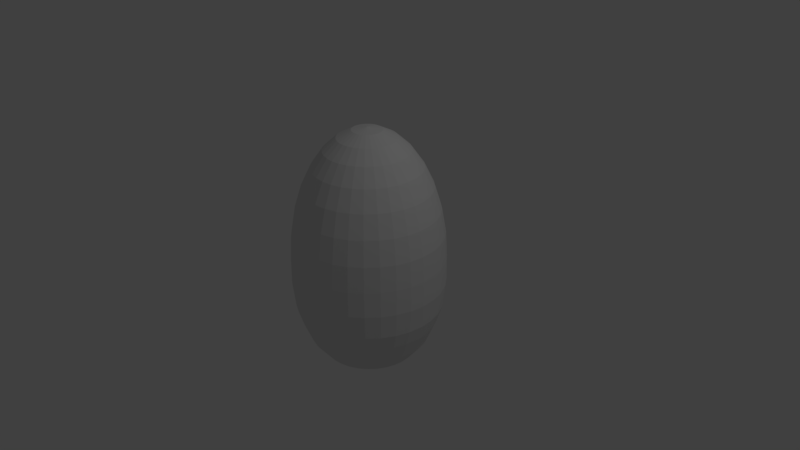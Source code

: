 # Source: EggShell.Blend  (saved by Blender 2.79.0; exported with 4.5.12 LTS)
import bpy
from mathutils import Matrix  # noqa: F401  (used for matrix-valued properties, if any)

bpy.ops.wm.read_factory_settings(use_empty=True)
scene = bpy.context.scene
scene.name = 'Scene'

# ---- collections
col_collection_1 = bpy.data.collections.new('Collection 1'); scene.collection.children.link(col_collection_1)

# ---- world
world_world = bpy.data.worlds.new('World'); scene.world = world_world
world_world.color = (0.05088, 0.05088, 0.05088)
world_world.use_sun_shadow = False
world_world.sun_shadow_jitter_overblur = 0.0
world_world.cycles.sampling_method = 'MANUAL'

# ---- cameras
cam_camera = bpy.data.cameras.new('Camera')
cam_camera.clip_end = 100.0
cam_camera.lens = 35.0
cam_camera.sensor_width = 32.0
cam_camera.sensor_height = 18.0
cam_camera.ortho_scale = 7.314
cam_camera.dof.focus_distance = 0.0
cam_camera.dof.aperture_fstop = 128.0

# ---- lights
light_lamp = bpy.data.lights.new('Lamp', 'POINT')
light_lamp.transmission_factor = 0.0
light_lamp.cutoff_distance = 30.0
light_lamp.energy = 100.0
light_lamp.shadow_buffer_clip_start = 1.001
light_lamp.shadow_soft_size = 0.1
light_lamp.shadow_maximum_resolution = 0.006
light_lamp.use_absolute_resolution = True

# ---- meshes
me_sphere = bpy.data.meshes.new('Sphere')
me_sphere.from_pydata([(0.0, 0.1756, 0.8827), (0.0, 0.3444, 0.8315), (0.0, 0.5, 0.7483), (0.0, 0.6364, 0.6364), (0.0, 0.7483, 0.5), (0.0, 0.8315, 0.3444), (0.0, 0.8827, 0.1756), (0.0, 0.9, 6.795e-08), (-3.799e-09, 0.9029, -0.1756), (-1.114e-08, 0.5584, -0.7019), (0.03425, 0.1722, 0.8827), (0.06719, 0.3378, 0.8315), (0.09755, 0.4904, 0.7483), (0.1242, 0.6242, 0.6364), (0.146, 0.7339, 0.5), (0.1622, 0.8155, 0.3444), (0.1722, 0.8657, 0.1756), (0.1756, 0.8827, 6.795e-08), (0.1762, 0.8856, -0.1756), (0.1697, 0.8532, -0.3444), (0.1574, 0.7913, -0.4536), (0.1387, 0.6971, -0.59), (0.1089, 0.5477, -0.7019), (0.07504, 0.3773, -0.7851), (0.03826, 0.1923, -0.8363), (0.06719, 0.1622, 0.8827), (0.1318, 0.3182, 0.8315), (0.1913, 0.462, 0.7483), (0.2435, 0.588, 0.6364), (0.2864, 0.6914, 0.5), (0.3182, 0.7682, 0.3444), (0.3378, 0.8155, 0.1756), (0.3444, 0.8315, 6.795e-08), (0.3455, 0.8342, -0.1756), (0.3329, 0.8037, -0.3444), (0.3088, 0.7454, -0.4536), (0.272, 0.6567, -0.59), (0.2137, 0.5159, -0.7019), (0.1472, 0.3554, -0.7851), (0.07504, 0.1812, -0.8363), (0.09755, 0.146, 0.8827), (0.1913, 0.2864, 0.8315), (0.2778, 0.4157, 0.7483), (0.3536, 0.5291, 0.6364), (0.4157, 0.6222, 0.5), (0.462, 0.6914, 0.3444), (0.4904, 0.7339, 0.1756), (0.5, 0.7483, 6.795e-08), (0.5016, 0.7508, -0.1756), (0.4833, 0.7233, -0.3444), (0.4482, 0.6708, -0.4536), (0.3949, 0.591, -0.59), (0.3103, 0.4643, -0.7019), (0.2137, 0.3198, -0.7851), (0.1089, 0.163, -0.8363), (0.1242, 0.1242, 0.8827), (0.2435, 0.2435, 0.8315), (0.3536, 0.3536, 0.7483), (0.45, 0.45, 0.6364), (0.5291, 0.5291, 0.5), (0.588, 0.588, 0.3444), (0.6242, 0.6242, 0.1756), (0.6364, 0.6364, 6.795e-08), (0.6385, 0.6385, -0.1756), (0.6151, 0.6151, -0.3444), (0.5705, 0.5705, -0.4536), (0.5026, 0.5026, -0.59), (0.3949, 0.3949, -0.7019), (0.272, 0.272, -0.7851), (0.1387, 0.1387, -0.8363), (0.146, 0.09755, 0.8827), (0.2864, 0.1913, 0.8315), (0.4157, 0.2778, 0.7483), (0.5291, 0.3536, 0.6364), (0.6222, 0.4157, 0.5), (0.6914, 0.462, 0.3444), (0.7339, 0.4904, 0.1756), (0.7483, 0.5, 6.795e-08), (0.7508, 0.5016, -0.1756), (0.7233, 0.4833, -0.3444), (0.6708, 0.4482, -0.4536), (0.591, 0.3949, -0.59), (0.4643, 0.3103, -0.7019), (0.3198, 0.2137, -0.7851), (0.163, 0.1089, -0.8363), (0.1622, 0.06719, 0.8827), (0.3182, 0.1318, 0.8315), (0.462, 0.1913, 0.7483), (0.588, 0.2435, 0.6364), (0.6914, 0.2864, 0.5), (0.7682, 0.3182, 0.3444), (0.8155, 0.3378, 0.1756), (0.8315, 0.3444, 6.795e-08), (0.8342, 0.3455, -0.1756), (0.8037, 0.3329, -0.3444), (0.7454, 0.3088, -0.4536), (0.6567, 0.272, -0.59), (0.5159, 0.2137, -0.7019), (0.3554, 0.1472, -0.7851), (0.1812, 0.07504, -0.8363), (0.1722, 0.03425, 0.8827), (0.3378, 0.06719, 0.8315), (0.4904, 0.09755, 0.7483), (0.6242, 0.1242, 0.6364), (0.7339, 0.146, 0.5), (0.8155, 0.1622, 0.3444), (0.8657, 0.1722, 0.1756), (0.8827, 0.1756, 6.795e-08), (0.8856, 0.1762, -0.1756), (0.8532, 0.1697, -0.3444), (0.7913, 0.1574, -0.4536), (0.6971, 0.1387, -0.59), (0.5477, 0.1089, -0.7019), (0.3773, 0.07504, -0.7851), (0.1923, 0.03826, -0.8363), (0.1756, -2.94e-07, 0.8827), (0.3444, -2.873e-07, 0.8315), (0.5, -2.806e-07, 0.7483), (0.6364, -2.873e-07, 0.6364), (0.7483, -3.007e-07, 0.5), (0.8315, -2.47e-07, 0.3444), (0.8827, -3.543e-07, 0.1756), (0.9, -3.409e-07, 6.795e-08), (0.9029, -3.574e-07, -0.1756), (0.8699, -2.038e-07, -0.3444), (0.8068, -3.022e-07, -0.4536), (0.7108, -2.885e-07, -0.59), (0.5584, -3.11e-07, -0.7019), (0.3847, -2.736e-07, -0.7851), (0.1961, -2.773e-07, -0.8363), (0.1722, -0.03425, 0.8827), (0.3378, -0.06719, 0.8315), (0.4904, -0.09755, 0.7483), (0.6242, -0.1242, 0.6364), (0.7339, -0.146, 0.5), (0.8155, -0.1622, 0.3444), (0.8657, -0.1722, 0.1756), (0.8827, -0.1756, 6.795e-08), (0.8856, -0.1762, -0.1756), (0.8532, -0.1697, -0.3444), (0.7913, -0.1574, -0.4536), (0.6971, -0.1387, -0.59), (0.5477, -0.1089, -0.7019), (0.3773, -0.07504, -0.7851), (0.1923, -0.03826, -0.8363), (0.1622, -0.06719, 0.8827), (0.3182, -0.1318, 0.8315), (0.462, -0.1913, 0.7483), (0.588, -0.2435, 0.6364), (0.6914, -0.2864, 0.5), (0.7682, -0.3182, 0.3444), (0.8155, -0.3378, 0.1756), (0.8315, -0.3444, 6.795e-08), (0.8342, -0.3455, -0.1756), (0.8037, -0.3329, -0.3444), (0.7454, -0.3088, -0.4536), (0.6567, -0.272, -0.59), (0.5159, -0.2137, -0.7019), (0.3554, -0.1472, -0.7851), (0.1812, -0.07504, -0.8363), (0.146, -0.09755, 0.8827), (0.2864, -0.1913, 0.8315), (0.4157, -0.2778, 0.7483), (0.5291, -0.3536, 0.6364), (0.6222, -0.4157, 0.5), (0.6914, -0.462, 0.3444), (0.7339, -0.4904, 0.1756), (0.7483, -0.5, 6.795e-08), (0.7508, -0.5016, -0.1756), (0.7233, -0.4833, -0.3444), (0.6708, -0.4482, -0.4536), (0.591, -0.3949, -0.59), (0.4643, -0.3103, -0.7019), (0.3198, -0.2137, -0.7851), (0.163, -0.1089, -0.8363), (0.1242, -0.1242, 0.8827), (0.2435, -0.2435, 0.8315), (0.3536, -0.3536, 0.7483), (0.45, -0.45, 0.6364), (0.5291, -0.5291, 0.5), (0.588, -0.588, 0.3444), (0.6242, -0.6242, 0.1756), (0.6364, -0.6364, 6.795e-08), (0.6385, -0.6385, -0.1756), (0.6151, -0.6151, -0.3444), (0.5705, -0.5705, -0.4536), (0.5026, -0.5026, -0.59), (0.3949, -0.3949, -0.7019), (0.272, -0.272, -0.7851), (0.1387, -0.1387, -0.8363), (0.09755, -0.146, 0.8827), (0.1913, -0.2864, 0.8315), (0.2778, -0.4157, 0.7483), (0.3536, -0.5291, 0.6364), (0.4157, -0.6222, 0.5), (0.462, -0.6914, 0.3444), (0.4904, -0.7339, 0.1756), (0.5, -0.7483, 6.795e-08), (0.5016, -0.7508, -0.1756), (0.4833, -0.7233, -0.3444), (0.4482, -0.6708, -0.4536), (0.3949, -0.591, -0.59), (0.3103, -0.4643, -0.7019), (0.2137, -0.3198, -0.7851), (0.1089, -0.163, -0.8363), (-1.114e-08, -2.952e-07, -0.8536), (0.06719, -0.1622, 0.8827), (0.1318, -0.3182, 0.8315), (0.1913, -0.462, 0.7483), (0.2435, -0.588, 0.6364), (0.2864, -0.6914, 0.5), (0.3182, -0.7682, 0.3444), (0.3378, -0.8155, 0.1756), (0.3444, -0.8315, 6.795e-08), (0.3455, -0.8342, -0.1756), (0.3329, -0.8037, -0.3444), (0.3088, -0.7454, -0.4536), (0.272, -0.6567, -0.59), (0.2137, -0.5159, -0.7019), (0.1472, -0.3554, -0.7851), (0.07504, -0.1812, -0.8363), (0.03425, -0.1722, 0.8827), (0.06719, -0.3378, 0.8315), (0.09755, -0.4904, 0.7483), (0.1242, -0.6242, 0.6364), (0.146, -0.7339, 0.5), (0.1622, -0.8155, 0.3444), (0.1722, -0.8657, 0.1756), (0.1756, -0.8827, 6.795e-08), (0.1762, -0.8856, -0.1756), (0.1697, -0.8532, -0.3444), (0.1574, -0.7913, -0.4536), (0.1387, -0.6971, -0.59), (0.1089, -0.5477, -0.7019), (0.07504, -0.3773, -0.7851), (0.03826, -0.1923, -0.8363), (-6.491e-09, -0.1756, 0.8827), (3.71e-08, -0.3444, 0.8315), (2.368e-08, -0.5, 0.7483), (-2.325e-08, -0.6364, 0.6364), (-7.69e-08, -0.7483, 0.5), (5.721e-08, -0.8315, 0.3444), (-7.69e-08, -0.8827, 0.1756), (-9.031e-08, -0.9, 6.795e-08), (-8.246e-08, -0.9029, -0.1756), (5.507e-08, -0.8699, -0.3444), (-8.645e-08, -0.8068, -0.4536), (-3.712e-08, -0.7108, -0.59), (-2.214e-08, -0.5584, -0.7019), (-7.16e-09, -0.3847, -0.7851), (-7.16e-09, -0.1961, -0.8363), (-0.03425, -0.1722, 0.8827), (-0.06719, -0.3378, 0.8315), (-0.09755, -0.4904, 0.7483), (-0.1242, -0.6242, 0.6364), (-0.146, -0.7339, 0.5), (-0.1622, -0.8155, 0.3444), (-0.1722, -0.8657, 0.1756), (-0.1756, -0.8827, 6.795e-08), (-0.1762, -0.8856, -0.1756), (-0.1697, -0.8532, -0.3444), (-0.1574, -0.7913, -0.4536), (-0.1387, -0.6971, -0.59), (-0.1089, -0.5477, -0.7019), (-0.07504, -0.3773, -0.7851), (-0.03826, -0.1923, -0.8363), (-0.06719, -0.1622, 0.8827), (-0.1318, -0.3182, 0.8315), (-0.1913, -0.462, 0.7483), (-0.2435, -0.588, 0.6364), (-0.2864, -0.6914, 0.5), (-0.3182, -0.7682, 0.3444), (-0.3378, -0.8155, 0.1756), (-0.3444, -0.8315, 6.795e-08), (-0.3455, -0.8342, -0.1756), (-0.3329, -0.8037, -0.3444), (-0.3088, -0.7454, -0.4536), (-0.272, -0.6567, -0.59), (-0.2137, -0.5159, -0.7019), (-0.1472, -0.3554, -0.7851), (-0.07504, -0.1812, -0.8363), (-0.09755, -0.146, 0.8827), (-0.1913, -0.2864, 0.8315), (-0.2778, -0.4157, 0.7483), (-0.3536, -0.5291, 0.6364), (-0.4157, -0.6222, 0.5), (-0.462, -0.6914, 0.3444), (-0.4904, -0.7339, 0.1756), (-0.5, -0.7483, 6.795e-08), (-0.5016, -0.7508, -0.1756), (-0.4833, -0.7233, -0.3444), (-0.4482, -0.6708, -0.4536), (-0.3949, -0.591, -0.59), (-0.3103, -0.4643, -0.7019), (-0.2137, -0.3198, -0.7851), (-0.1089, -0.163, -0.8363), (-2.074e-07, -5.006e-07, 0.9), (-0.1242, -0.1242, 0.8827), (-0.2435, -0.2435, 0.8315), (-0.3536, -0.3536, 0.7483), (-0.45, -0.45, 0.6364), (-0.5291, -0.5291, 0.5), (-0.588, -0.588, 0.3444), (-0.6242, -0.6242, 0.1756), (-0.6364, -0.6364, 6.795e-08), (-0.6385, -0.6385, -0.1756), (-0.6151, -0.6151, -0.3444), (-0.5705, -0.5705, -0.4536), (-0.5026, -0.5026, -0.59), (-0.3949, -0.3949, -0.7019), (-0.272, -0.272, -0.7851), (-0.1387, -0.1387, -0.8363), (-0.146, -0.09755, 0.8827), (-0.2864, -0.1913, 0.8315), (-0.4157, -0.2778, 0.7483), (-0.5291, -0.3536, 0.6364), (-0.6222, -0.4157, 0.5), (-0.6914, -0.462, 0.3444), (-0.7339, -0.4904, 0.1756), (-0.7483, -0.5, 6.795e-08), (-0.7508, -0.5016, -0.1756), (-0.7233, -0.4833, -0.3444), (-0.6708, -0.4482, -0.4536), (-0.591, -0.3949, -0.59), (-0.4643, -0.3103, -0.7019), (-0.3198, -0.2137, -0.7851), (-0.163, -0.1089, -0.8363), (-0.1622, -0.06719, 0.8827), (-0.3182, -0.1318, 0.8315), (-0.462, -0.1913, 0.7483), (-0.588, -0.2435, 0.6364), (-0.6914, -0.2864, 0.5), (-0.7682, -0.3182, 0.3444), (-0.8155, -0.3378, 0.1756), (-0.8315, -0.3444, 6.795e-08), (-0.8342, -0.3455, -0.1756), (-0.8037, -0.3329, -0.3444), (-0.7454, -0.3088, -0.4536), (-0.6567, -0.272, -0.59), (-0.5159, -0.2137, -0.7019), (-0.3554, -0.1472, -0.7851), (-0.1812, -0.07504, -0.8363), (-0.1722, -0.03425, 0.8827), (-0.3378, -0.06719, 0.8315), (-0.4904, -0.09755, 0.7483), (-0.6242, -0.1242, 0.6364), (-0.7339, -0.146, 0.5), (-0.8155, -0.1622, 0.3444), (-0.8657, -0.1722, 0.1756), (-0.8827, -0.1756, 6.795e-08), (-0.8856, -0.1762, -0.1756), (-0.8532, -0.1697, -0.3444), (-0.7913, -0.1574, -0.4536), (-0.6971, -0.1387, -0.59), (-0.5477, -0.1089, -0.7019), (-0.3773, -0.07504, -0.7851), (-0.1923, -0.03826, -0.8363), (-0.1756, -2.806e-07, 0.8827), (-0.3444, -2.537e-07, 0.8315), (-0.5, -2.537e-07, 0.7483), (-0.6364, -1.666e-07, 0.6364), (-0.7483, -1.263e-07, 0.5), (-0.8315, -2.873e-07, 0.3444), (-0.8827, -8.61e-08, 0.1756), (-0.9, -1.263e-07, 6.795e-08), (-0.9029, -8.299e-08, -0.1756), (-0.8699, -2.88e-07, -0.3444), (-0.8068, -1.143e-07, -0.4536), (-0.7108, -1.537e-07, -0.59), (-0.5584, -2.286e-07, -0.7019), (-0.3847, -2.211e-07, -0.7851), (-0.1961, -2.848e-07, -0.8363), (-0.1722, 0.03425, 0.8827), (-0.3378, 0.06719, 0.8315), (-0.4904, 0.09755, 0.7483), (-0.6242, 0.1242, 0.6364), (-0.7339, 0.146, 0.5), (-0.8155, 0.1622, 0.3444), (-0.8657, 0.1722, 0.1756), (-0.8827, 0.1756, 6.795e-08), (-0.8856, 0.1762, -0.1756), (-0.8532, 0.1697, -0.3444), (-0.7913, 0.1574, -0.4536), (-0.6971, 0.1387, -0.59), (-0.5477, 0.1089, -0.7019), (-0.3773, 0.07504, -0.7851), (-0.1923, 0.03826, -0.8363), (-0.1622, 0.06719, 0.8827), (-0.3182, 0.1318, 0.8315), (-0.462, 0.1913, 0.7483), (-0.588, 0.2435, 0.6364), (-0.6914, 0.2864, 0.5), (-0.7682, 0.3182, 0.3444), (-0.8155, 0.3378, 0.1756), (-0.8315, 0.3444, 6.795e-08), (-0.8342, 0.3455, -0.1756), (-0.8037, 0.3329, -0.3444), (-0.7454, 0.3088, -0.4536), (-0.6567, 0.272, -0.59), (-0.5159, 0.2137, -0.7019), (-0.3554, 0.1472, -0.7851), (-0.1812, 0.07504, -0.8363), (-0.146, 0.09755, 0.8827), (-0.2864, 0.1913, 0.8315), (-0.4157, 0.2778, 0.7483), (-0.5291, 0.3536, 0.6364), (-0.6222, 0.4157, 0.5), (-0.6914, 0.462, 0.3444), (-0.7339, 0.4904, 0.1756), (-0.7483, 0.5, 6.795e-08), (-0.7508, 0.5016, -0.1756), (-0.7233, 0.4833, -0.3444), (-0.6708, 0.4482, -0.4536), (-0.591, 0.3949, -0.59), (-0.4643, 0.3103, -0.7019), (-0.3198, 0.2137, -0.7851), (-0.163, 0.1089, -0.8363), (-0.1242, 0.1242, 0.8827), (-0.2435, 0.2435, 0.8315), (-0.3536, 0.3536, 0.7483), (-0.45, 0.45, 0.6364), (-0.5291, 0.5291, 0.5), (-0.588, 0.588, 0.3444), (-0.6242, 0.6242, 0.1756), (-0.6364, 0.6364, 6.795e-08), (-0.6385, 0.6385, -0.1756), (-0.6151, 0.6151, -0.3444), (-0.5705, 0.5705, -0.4536), (-0.5026, 0.5026, -0.59), (-0.3949, 0.3949, -0.7019), (-0.272, 0.272, -0.7851), (-0.1387, 0.1387, -0.8363), (-0.09755, 0.146, 0.8827), (-0.1913, 0.2864, 0.8315), (-0.2778, 0.4157, 0.7483), (-0.3536, 0.5291, 0.6364), (-0.4157, 0.6222, 0.5), (-0.462, 0.6914, 0.3444), (-0.4904, 0.7339, 0.1756), (-0.5, 0.7483, 6.795e-08), (-0.5016, 0.7508, -0.1756), (-0.4833, 0.7233, -0.3444), (-0.4482, 0.6708, -0.4536), (-0.3949, 0.591, -0.59), (-0.3103, 0.4643, -0.7019), (-0.2137, 0.3198, -0.7851), (-0.1089, 0.163, -0.8363), (-0.06719, 0.1622, 0.8827), (-0.1318, 0.3182, 0.8315), (-0.1913, 0.462, 0.7483), (-0.2435, 0.588, 0.6364), (-0.2864, 0.6914, 0.5), (-0.3182, 0.7682, 0.3444), (-0.3378, 0.8155, 0.1756), (-0.3444, 0.8315, 6.795e-08), (-0.3455, 0.8342, -0.1756), (-0.3329, 0.8037, -0.3444), (-0.3088, 0.7454, -0.4536), (-0.272, 0.6567, -0.59), (-0.2137, 0.5159, -0.7019), (-0.1472, 0.3554, -0.7851), (-0.07504, 0.1812, -0.8363), (-0.03425, 0.1722, 0.8827), (-0.06719, 0.3378, 0.8315), (-0.09755, 0.4904, 0.7483), (-0.1242, 0.6242, 0.6364), (-0.146, 0.7339, 0.5), (-0.1622, 0.8155, 0.3444), (-0.1722, 0.8657, 0.1756), (-0.1756, 0.8827, 6.795e-08), (-0.1762, 0.8856, -0.1756), (-0.1697, 0.8532, -0.3444), (-0.1574, 0.7913, -0.4536), (-0.1387, 0.6971, -0.59), (-0.1089, 0.5477, -0.7019), (-0.07504, 0.3773, -0.7851), (-0.03826, 0.1923, -0.8363), (5.507e-08, 0.8699, -0.3444), (2.606e-07, 0.8068, -0.4536), (1.426e-07, 0.7108, -0.59), (6.773e-08, 0.3847, -0.7851), (4.073e-09, 0.1961, -0.8363), (0.0, 0.1951, 0.9808), (0.0, 0.3827, 0.9239), (0.0, 0.5556, 0.8315), (0.0, 0.7071, 0.7071), (0.0, 0.8315, 0.5556), (0.0, 0.9239, 0.3827), (0.0, 0.9808, 0.1951), (0.0, 1.0, 7.55e-08), (-3.799e-09, 1.003, -0.1951), (-1.114e-08, 0.6205, -0.7851), (0.03806, 0.1913, 0.9808), (0.07466, 0.3753, 0.9239), (0.1084, 0.5449, 0.8315), (0.1379, 0.6935, 0.7071), (0.1622, 0.8155, 0.5556), (0.1802, 0.9061, 0.3827), (0.1913, 0.9619, 0.1951), (0.1951, 0.9808, 7.55e-08), (0.1957, 0.984, -0.1951), (0.1886, 0.948, -0.3827), (0.1749, 0.8792, -0.5092), (0.1541, 0.7746, -0.6607), (0.1211, 0.6086, -0.7851), (0.09062, 0.4556, -0.8491), (0.04251, 0.2137, -0.906), (0.07466, 0.1802, 0.9808), (0.1464, 0.3536, 0.9239), (0.2126, 0.5133, 0.8315), (0.2706, 0.6533, 0.7071), (0.3182, 0.7682, 0.5556), (0.3536, 0.8536, 0.3827), (0.3753, 0.9061, 0.1951), (0.3827, 0.9239, 7.55e-08), (0.3839, 0.9269, -0.1951), (0.3699, 0.893, -0.3827), (0.3431, 0.8282, -0.5092), (0.3022, 0.7296, -0.6607), (0.2374, 0.5733, -0.7851), (0.1778, 0.4291, -0.8491), (0.08338, 0.2013, -0.906), (0.1084, 0.1622, 0.9808), (0.2126, 0.3182, 0.9239), (0.3087, 0.4619, 0.8315), (0.3928, 0.5879, 0.7071), (0.4619, 0.6913, 0.5556), (0.5133, 0.7682, 0.3827), (0.5449, 0.8155, 0.1951), (0.5556, 0.8315, 7.55e-08), (0.5574, 0.8342, -0.1951), (0.537, 0.8037, -0.3827), (0.4981, 0.7454, -0.5092), (0.4387, 0.6566, -0.6607), (0.3447, 0.5159, -0.7851), (0.2581, 0.3862, -0.8491), (0.1211, 0.1812, -0.906), (0.1379, 0.1379, 0.9808), (0.2706, 0.2706, 0.9239), (0.3928, 0.3928, 0.8315), (0.5, 0.5, 0.7071), (0.5879, 0.5879, 0.5556), (0.6533, 0.6533, 0.3827), (0.6935, 0.6935, 0.1951), (0.7071, 0.7071, 7.55e-08), (0.7094, 0.7094, -0.1951), (0.6835, 0.6835, -0.3827), (0.6339, 0.6339, -0.5092), (0.5584, 0.5584, -0.6607), (0.4387, 0.4387, -0.7851), (0.3285, 0.3285, -0.8491), (0.1541, 0.1541, -0.906), (0.1622, 0.1084, 0.9808), (0.3182, 0.2126, 0.9239), (0.4619, 0.3087, 0.8315), (0.5879, 0.3928, 0.7071), (0.6913, 0.4619, 0.5556), (0.7682, 0.5133, 0.3827), (0.8155, 0.5449, 0.1951), (0.8315, 0.5556, 7.55e-08), (0.8342, 0.5574, -0.1951), (0.8037, 0.537, -0.3827), (0.7454, 0.4981, -0.5092), (0.6566, 0.4387, -0.6607), (0.5159, 0.3447, -0.7851), (0.3862, 0.2581, -0.8491), (0.1812, 0.1211, -0.906), (0.1802, 0.07466, 0.9808), (0.3536, 0.1464, 0.9239), (0.5133, 0.2126, 0.8315), (0.6533, 0.2706, 0.7071), (0.7682, 0.3182, 0.5556), (0.8536, 0.3536, 0.3827), (0.9061, 0.3753, 0.1951), (0.9239, 0.3827, 7.55e-08), (0.9269, 0.3839, -0.1951), (0.893, 0.3699, -0.3827), (0.8282, 0.3431, -0.5092), (0.7296, 0.3022, -0.6607), (0.5733, 0.2374, -0.7851), (0.4291, 0.1778, -0.8491), (0.2013, 0.08338, -0.906), (0.1913, 0.03806, 0.9808), (0.3753, 0.07466, 0.9239), (0.5449, 0.1084, 0.8315), (0.6935, 0.1379, 0.7071), (0.8155, 0.1622, 0.5556), (0.9061, 0.1802, 0.3827), (0.9619, 0.1913, 0.1951), (0.9808, 0.1951, 7.55e-08), (0.984, 0.1957, -0.1951), (0.948, 0.1886, -0.3827), (0.8792, 0.1749, -0.5092), (0.7746, 0.1541, -0.6607), (0.6086, 0.1211, -0.7851), (0.4556, 0.09062, -0.8491), (0.2137, 0.04251, -0.906), (0.1951, -3.266e-07, 0.9808), (0.3827, -3.192e-07, 0.9239), (0.5556, -3.117e-07, 0.8315), (0.7071, -3.192e-07, 0.7071), (0.8315, -3.341e-07, 0.5556), (0.9239, -2.745e-07, 0.3827), (0.9808, -3.937e-07, 0.1951), (1.0, -3.788e-07, 7.55e-08), (1.003, -3.976e-07, -0.1951), (0.9666, -2.279e-07, -0.3827), (0.8965, -3.383e-07, -0.5092), (0.7897, -3.242e-07, -0.6607), (0.6205, -3.492e-07, -0.7851), (0.4645, -3.083e-07, -0.8491), (0.2179, -3.117e-07, -0.906), (0.1913, -0.03806, 0.9808), (0.3753, -0.07466, 0.9239), (0.5449, -0.1084, 0.8315), (0.6935, -0.138, 0.7071), (0.8155, -0.1622, 0.5556), (0.9061, -0.1802, 0.3827), (0.9619, -0.1913, 0.1951), (0.9808, -0.1951, 7.55e-08), (0.984, -0.1957, -0.1951), (0.948, -0.1886, -0.3827), (0.8792, -0.1749, -0.5092), (0.7746, -0.1541, -0.6607), (0.6086, -0.1211, -0.7851), (0.4556, -0.09062, -0.8491), (0.2137, -0.04251, -0.906), (0.1802, -0.07466, 0.9808), (0.3536, -0.1464, 0.9239), (0.5133, -0.2126, 0.8315), (0.6533, -0.2706, 0.7071), (0.7682, -0.3182, 0.5556), (0.8536, -0.3536, 0.3827), (0.9061, -0.3753, 0.1951), (0.9239, -0.3827, 7.55e-08), (0.9269, -0.3839, -0.1951), (0.893, -0.3699, -0.3827), (0.8282, -0.3431, -0.5092), (0.7296, -0.3022, -0.6607), (0.5733, -0.2374, -0.7851), (0.4291, -0.1778, -0.8491), (0.2013, -0.08338, -0.906), (0.1622, -0.1084, 0.9808), (0.3182, -0.2126, 0.9239), (0.4619, -0.3087, 0.8315), (0.5879, -0.3928, 0.7071), (0.6913, -0.4619, 0.5556), (0.7682, -0.5133, 0.3827), (0.8155, -0.5449, 0.1951), (0.8315, -0.5556, 7.55e-08), (0.8342, -0.5574, -0.1951), (0.8037, -0.537, -0.3827), (0.7454, -0.4981, -0.5092), (0.6566, -0.4387, -0.6607), (0.5159, -0.3447, -0.7851), (0.3862, -0.2581, -0.8491), (0.1812, -0.1211, -0.906), (0.1379, -0.138, 0.9808), (0.2706, -0.2706, 0.9239), (0.3928, -0.3928, 0.8315), (0.5, -0.5, 0.7071), (0.5879, -0.5879, 0.5556), (0.6533, -0.6533, 0.3827), (0.6935, -0.6935, 0.1951), (0.7071, -0.7071, 7.55e-08), (0.7094, -0.7094, -0.1951), (0.6835, -0.6835, -0.3827), (0.6339, -0.6339, -0.5092), (0.5584, -0.5584, -0.6607), (0.4387, -0.4387, -0.7851), (0.3285, -0.3285, -0.8491), (0.1541, -0.1541, -0.906), (0.1084, -0.1622, 0.9808), (0.2126, -0.3182, 0.9239), (0.3087, -0.4619, 0.8315), (0.3928, -0.5879, 0.7071), (0.4619, -0.6913, 0.5556), (0.5133, -0.7682, 0.3827), (0.5449, -0.8155, 0.1951), (0.5556, -0.8315, 7.55e-08), (0.5574, -0.8342, -0.1951), (0.537, -0.8037, -0.3827), (0.4981, -0.7454, -0.5092), (0.4387, -0.6566, -0.6607), (0.3447, -0.5159, -0.7851), (0.2581, -0.3862, -0.8491), (0.1211, -0.1812, -0.906), (-1.114e-08, -3.316e-07, -0.9252), (0.07466, -0.1802, 0.9808), (0.1464, -0.3536, 0.9239), (0.2126, -0.5133, 0.8315), (0.2706, -0.6533, 0.7071), (0.3182, -0.7682, 0.5556), (0.3536, -0.8536, 0.3827), (0.3753, -0.9061, 0.1951), (0.3827, -0.9239, 7.55e-08), (0.3839, -0.9269, -0.1951), (0.3699, -0.893, -0.3827), (0.3431, -0.8282, -0.5092), (0.3022, -0.7296, -0.6607), (0.2374, -0.5733, -0.7851), (0.1778, -0.4291, -0.8491), (0.08338, -0.2013, -0.906), (0.03806, -0.1913, 0.9808), (0.07466, -0.3753, 0.9239), (0.1084, -0.5449, 0.8315), (0.1379, -0.6935, 0.7071), (0.1622, -0.8155, 0.5556), (0.1802, -0.9061, 0.3827), (0.1913, -0.9619, 0.1951), (0.1951, -0.9808, 7.55e-08), (0.1957, -0.984, -0.1951), (0.1886, -0.948, -0.3827), (0.1749, -0.8792, -0.5092), (0.1541, -0.7746, -0.6607), (0.1211, -0.6086, -0.7851), (0.09062, -0.4556, -0.8491), (0.04251, -0.2137, -0.906), (-7.212e-09, -0.1951, 0.9808), (4.122e-08, -0.3827, 0.9239), (2.632e-08, -0.5556, 0.8315), (-2.584e-08, -0.7071, 0.7071), (-8.544e-08, -0.8315, 0.5556), (6.357e-08, -0.9239, 0.3827), (-8.544e-08, -0.9808, 0.1951), (-1.003e-07, -1.0, 7.55e-08), (-9.12e-08, -1.003, -0.1951), (6.172e-08, -0.9666, -0.3827), (-9.566e-08, -0.8965, -0.5092), (-4e-08, -0.7897, -0.6607), (-2.336e-08, -0.6205, -0.7851), (-1.535e-08, -0.4645, -0.8491), (-6.718e-09, -0.2179, -0.906), (-0.03806, -0.1913, 0.9808), (-0.07466, -0.3753, 0.9239), (-0.1084, -0.5449, 0.8315), (-0.1379, -0.6935, 0.7071), (-0.1622, -0.8155, 0.5556), (-0.1802, -0.9061, 0.3827), (-0.1913, -0.9619, 0.1951), (-0.1951, -0.9808, 7.55e-08), (-0.1957, -0.984, -0.1951), (-0.1886, -0.948, -0.3827), (-0.1749, -0.8792, -0.5092), (-0.1541, -0.7746, -0.6607), (-0.1211, -0.6086, -0.7851), (-0.09062, -0.4556, -0.8491), (-0.04251, -0.2137, -0.906), (-0.07466, -0.1802, 0.9808), (-0.1464, -0.3536, 0.9239), (-0.2126, -0.5133, 0.8315), (-0.2706, -0.6533, 0.7071), (-0.3182, -0.7682, 0.5556), (-0.3536, -0.8536, 0.3827), (-0.3753, -0.9061, 0.1951), (-0.3827, -0.9239, 7.55e-08), (-0.3839, -0.9269, -0.1951), (-0.3699, -0.893, -0.3827), (-0.3431, -0.8282, -0.5092), (-0.3022, -0.7296, -0.6607), (-0.2374, -0.5733, -0.7851), (-0.1778, -0.4291, -0.8491), (-0.08338, -0.2013, -0.906), (-0.1084, -0.1622, 0.9808), (-0.2126, -0.3182, 0.9239), (-0.3087, -0.4619, 0.8315), (-0.3928, -0.5879, 0.7071), (-0.4619, -0.6913, 0.5556), (-0.5133, -0.7682, 0.3827), (-0.5449, -0.8155, 0.1951), (-0.5556, -0.8315, 7.55e-08), (-0.5574, -0.8342, -0.1951), (-0.537, -0.8037, -0.3827), (-0.4981, -0.7454, -0.5092), (-0.4387, -0.6566, -0.6607), (-0.3447, -0.5159, -0.7851), (-0.2581, -0.3862, -0.8491), (-0.1211, -0.1812, -0.906), (-2.304e-07, -5.562e-07, 1.0), (-0.1379, -0.138, 0.9808), (-0.2706, -0.2706, 0.9239), (-0.3928, -0.3928, 0.8315), (-0.5, -0.5, 0.7071), (-0.5879, -0.5879, 0.5556), (-0.6533, -0.6533, 0.3827), (-0.6935, -0.6935, 0.1951), (-0.7071, -0.7071, 7.55e-08), (-0.7094, -0.7094, -0.1951), (-0.6835, -0.6835, -0.3827), (-0.6339, -0.6339, -0.5092), (-0.5584, -0.5584, -0.6607), (-0.4387, -0.4387, -0.7851), (-0.3285, -0.3285, -0.8491), (-0.1541, -0.1541, -0.906), (-0.1622, -0.1084, 0.9808), (-0.3182, -0.2126, 0.9239), (-0.4619, -0.3087, 0.8315), (-0.5879, -0.3928, 0.7071), (-0.6913, -0.4619, 0.5556), (-0.7682, -0.5133, 0.3827), (-0.8155, -0.5449, 0.1951), (-0.8315, -0.5556, 7.55e-08), (-0.8342, -0.5574, -0.1951), (-0.8037, -0.537, -0.3827), (-0.7454, -0.4981, -0.5092), (-0.6566, -0.4387, -0.6607), (-0.5159, -0.3447, -0.7851), (-0.3862, -0.2581, -0.8491), (-0.1812, -0.1211, -0.906), (-0.1802, -0.07466, 0.9808), (-0.3536, -0.1464, 0.9239), (-0.5133, -0.2126, 0.8315), (-0.6533, -0.2706, 0.7071), (-0.7682, -0.3182, 0.5556), (-0.8536, -0.3536, 0.3827), (-0.9061, -0.3753, 0.1951), (-0.9239, -0.3827, 7.55e-08), (-0.9269, -0.3839, -0.1951), (-0.893, -0.3699, -0.3827), (-0.8282, -0.3431, -0.5092), (-0.7296, -0.3022, -0.6607), (-0.5733, -0.2374, -0.7851), (-0.4291, -0.1778, -0.8491), (-0.2013, -0.08338, -0.906), (-0.1913, -0.03806, 0.9808), (-0.3753, -0.07466, 0.9239), (-0.5449, -0.1084, 0.8315), (-0.6935, -0.1379, 0.7071), (-0.8155, -0.1622, 0.5556), (-0.9061, -0.1802, 0.3827), (-0.9619, -0.1913, 0.1951), (-0.9808, -0.1951, 7.55e-08), (-0.984, -0.1957, -0.1951), (-0.948, -0.1886, -0.3827), (-0.8792, -0.1749, -0.5092), (-0.7746, -0.1541, -0.6607), (-0.6086, -0.1211, -0.7851), (-0.4556, -0.09062, -0.8491), (-0.2137, -0.04251, -0.906), (-0.1951, -3.117e-07, 0.9808), (-0.3827, -2.819e-07, 0.9239), (-0.5556, -2.819e-07, 0.8315), (-0.7071, -1.851e-07, 0.7071), (-0.8315, -1.404e-07, 0.5556), (-0.9239, -3.192e-07, 0.3827), (-0.9808, -9.567e-08, 0.1951), (-1.0, -1.404e-07, 7.55e-08), (-1.003, -9.278e-08, -0.1951), (-0.9666, -3.214e-07, -0.3827), (-0.8965, -1.294e-07, -0.5092), (-0.7897, -1.744e-07, -0.6607), (-0.6205, -2.576e-07, -0.7851), (-0.4645, -2.45e-07, -0.8491), (-0.2179, -3.2e-07, -0.906), (-0.1913, 0.03806, 0.9808), (-0.3753, 0.07466, 0.9239), (-0.5449, 0.1084, 0.8315), (-0.6935, 0.1379, 0.7071), (-0.8155, 0.1622, 0.5556), (-0.9061, 0.1802, 0.3827), (-0.9619, 0.1913, 0.1951), (-0.9808, 0.1951, 7.55e-08), (-0.984, 0.1957, -0.1951), (-0.948, 0.1886, -0.3827), (-0.8792, 0.1749, -0.5092), (-0.7746, 0.1541, -0.6607), (-0.6086, 0.1211, -0.7851), (-0.4556, 0.09062, -0.8491), (-0.2137, 0.04251, -0.906), (-0.1802, 0.07466, 0.9808), (-0.3536, 0.1464, 0.9239), (-0.5133, 0.2126, 0.8315), (-0.6533, 0.2706, 0.7071), (-0.7682, 0.3182, 0.5556), (-0.8536, 0.3536, 0.3827), (-0.9061, 0.3753, 0.1951), (-0.9239, 0.3827, 7.55e-08), (-0.9269, 0.3839, -0.1951), (-0.893, 0.3699, -0.3827), (-0.8282, 0.3431, -0.5092), (-0.7296, 0.3022, -0.6607), (-0.5733, 0.2374, -0.7851), (-0.4291, 0.1778, -0.8491), (-0.2013, 0.08338, -0.906), (-0.1622, 0.1084, 0.9808), (-0.3182, 0.2126, 0.9239), (-0.4619, 0.3087, 0.8315), (-0.5879, 0.3928, 0.7071), (-0.6913, 0.4619, 0.5556), (-0.7682, 0.5133, 0.3827), (-0.8155, 0.5449, 0.1951), (-0.8315, 0.5556, 7.55e-08), (-0.8342, 0.5574, -0.1951), (-0.8037, 0.537, -0.3827), (-0.7454, 0.4981, -0.5092), (-0.6566, 0.4387, -0.6607), (-0.5159, 0.3447, -0.7851), (-0.3862, 0.2581, -0.8491), (-0.1812, 0.1211, -0.906), (-0.1379, 0.1379, 0.9808), (-0.2706, 0.2706, 0.9239), (-0.3928, 0.3928, 0.8315), (-0.5, 0.5, 0.7071), (-0.5879, 0.5879, 0.5556), (-0.6533, 0.6533, 0.3827), (-0.6935, 0.6935, 0.1951), (-0.7071, 0.7071, 7.55e-08), (-0.7094, 0.7094, -0.1951), (-0.6835, 0.6835, -0.3827), (-0.6339, 0.6339, -0.5092), (-0.5584, 0.5584, -0.6607), (-0.4387, 0.4387, -0.7851), (-0.3285, 0.3285, -0.8491), (-0.1541, 0.1541, -0.906), (-0.1084, 0.1622, 0.9808), (-0.2126, 0.3182, 0.9239), (-0.3087, 0.4619, 0.8315), (-0.3928, 0.5879, 0.7071), (-0.4619, 0.6913, 0.5556), (-0.5133, 0.7682, 0.3827), (-0.5449, 0.8155, 0.1951), (-0.5556, 0.8315, 7.55e-08), (-0.5574, 0.8342, -0.1951), (-0.537, 0.8037, -0.3827), (-0.4981, 0.7454, -0.5092), (-0.4387, 0.6566, -0.6607), (-0.3447, 0.5159, -0.7851), (-0.2581, 0.3862, -0.8491), (-0.1211, 0.1812, -0.906), (-0.07466, 0.1802, 0.9808), (-0.1464, 0.3536, 0.9239), (-0.2126, 0.5133, 0.8315), (-0.2706, 0.6533, 0.7071), (-0.3182, 0.7682, 0.5556), (-0.3536, 0.8536, 0.3827), (-0.3753, 0.9061, 0.1951), (-0.3827, 0.9239, 7.55e-08), (-0.3839, 0.9269, -0.1951), (-0.3699, 0.893, -0.3827), (-0.3431, 0.8282, -0.5092), (-0.3022, 0.7296, -0.6607), (-0.2374, 0.5733, -0.7851), (-0.1778, 0.4291, -0.8491), (-0.08338, 0.2013, -0.906), (-0.03806, 0.1913, 0.9808), (-0.07466, 0.3753, 0.9239), (-0.1084, 0.5449, 0.8315), (-0.1379, 0.6935, 0.7071), (-0.1622, 0.8155, 0.5556), (-0.1802, 0.9061, 0.3827), (-0.1913, 0.9619, 0.1951), (-0.1951, 0.9808, 7.55e-08), (-0.1957, 0.984, -0.1951), (-0.1886, 0.948, -0.3827), (-0.1749, 0.8792, -0.5092), (-0.1541, 0.7746, -0.6607), (-0.1211, 0.6086, -0.7851), (-0.09062, 0.4556, -0.8491), (-0.04251, 0.2137, -0.906), (6.172e-08, 0.9666, -0.3827), (2.899e-07, 0.8965, -0.5092), (1.597e-07, 0.7897, -0.6607), (7.508e-08, 0.4645, -0.8491), (5.764e-09, 0.2179, -0.906)], [], [(9, 22, 21, 479), (5, 15, 14, 4), (480, 23, 22, 9), (6, 16, 15, 5), (481, 24, 23, 480), (7, 17, 16, 6), (0, 10, 296), (205, 24, 481), (8, 18, 17, 7), (1, 11, 10, 0), (477, 19, 18, 8), (2, 12, 11, 1), (478, 20, 19, 477), (3, 13, 12, 2), (479, 21, 20, 478), (4, 14, 13, 3), (21, 36, 35, 20), (14, 29, 28, 13), (22, 37, 36, 21), (15, 30, 29, 14), (23, 38, 37, 22), (16, 31, 30, 15), (24, 39, 38, 23), (17, 32, 31, 16), (10, 25, 296), (205, 39, 24), (18, 33, 32, 17), (11, 26, 25, 10), (19, 34, 33, 18), (12, 27, 26, 11), (20, 35, 34, 19), (13, 28, 27, 12), (25, 40, 296), (205, 54, 39), (33, 48, 47, 32), (26, 41, 40, 25), (34, 49, 48, 33), (27, 42, 41, 26), (35, 50, 49, 34), (28, 43, 42, 27), (36, 51, 50, 35), (29, 44, 43, 28), (37, 52, 51, 36), (30, 45, 44, 29), (38, 53, 52, 37), (31, 46, 45, 30), (39, 54, 53, 38), (32, 47, 46, 31), (44, 59, 58, 43), (52, 67, 66, 51), (45, 60, 59, 44), (53, 68, 67, 52), (46, 61, 60, 45), (54, 69, 68, 53), (47, 62, 61, 46), (40, 55, 296), (205, 69, 54), (48, 63, 62, 47), (41, 56, 55, 40), (49, 64, 63, 48), (42, 57, 56, 41), (50, 65, 64, 49), (43, 58, 57, 42), (51, 66, 65, 50), (63, 78, 77, 62), (56, 71, 70, 55), (64, 79, 78, 63), (57, 72, 71, 56), (65, 80, 79, 64), (58, 73, 72, 57), (66, 81, 80, 65), (59, 74, 73, 58), (67, 82, 81, 66), (60, 75, 74, 59), (68, 83, 82, 67), (61, 76, 75, 60), (69, 84, 83, 68), (62, 77, 76, 61), (55, 70, 296), (205, 84, 69), (82, 97, 96, 81), (75, 90, 89, 74), (83, 98, 97, 82), (76, 91, 90, 75), (84, 99, 98, 83), (77, 92, 91, 76), (70, 85, 296), (205, 99, 84), (78, 93, 92, 77), (71, 86, 85, 70), (79, 94, 93, 78), (72, 87, 86, 71), (80, 95, 94, 79), (73, 88, 87, 72), (81, 96, 95, 80), (74, 89, 88, 73), (94, 109, 108, 93), (87, 102, 101, 86), (95, 110, 109, 94), (88, 103, 102, 87), (96, 111, 110, 95), (89, 104, 103, 88), (97, 112, 111, 96), (90, 105, 104, 89), (98, 113, 112, 97), (91, 106, 105, 90), (99, 114, 113, 98), (92, 107, 106, 91), (85, 100, 296), (205, 114, 99), (93, 108, 107, 92), (86, 101, 100, 85), (113, 128, 127, 112), (106, 121, 120, 105), (114, 129, 128, 113), (107, 122, 121, 106), (100, 115, 296), (205, 129, 114), (108, 123, 122, 107), (101, 116, 115, 100), (109, 124, 123, 108), (102, 117, 116, 101), (110, 125, 124, 109), (103, 118, 117, 102), (111, 126, 125, 110), (104, 119, 118, 103), (112, 127, 126, 111), (105, 120, 119, 104), (117, 132, 131, 116), (125, 140, 139, 124), (118, 133, 132, 117), (126, 141, 140, 125), (119, 134, 133, 118), (127, 142, 141, 126), (120, 135, 134, 119), (128, 143, 142, 127), (121, 136, 135, 120), (129, 144, 143, 128), (122, 137, 136, 121), (115, 130, 296), (205, 144, 129), (123, 138, 137, 122), (116, 131, 130, 115), (124, 139, 138, 123), (136, 151, 150, 135), (144, 159, 158, 143), (137, 152, 151, 136), (130, 145, 296), (205, 159, 144), (138, 153, 152, 137), (131, 146, 145, 130), (139, 154, 153, 138), (132, 147, 146, 131), (140, 155, 154, 139), (133, 148, 147, 132), (141, 156, 155, 140), (134, 149, 148, 133), (142, 157, 156, 141), (135, 150, 149, 134), (143, 158, 157, 142), (155, 170, 169, 154), (148, 163, 162, 147), (156, 171, 170, 155), (149, 164, 163, 148), (157, 172, 171, 156), (150, 165, 164, 149), (158, 173, 172, 157), (151, 166, 165, 150), (159, 174, 173, 158), (152, 167, 166, 151), (145, 160, 296), (205, 174, 159), (153, 168, 167, 152), (146, 161, 160, 145), (154, 169, 168, 153), (147, 162, 161, 146), (174, 189, 188, 173), (167, 182, 181, 166), (160, 175, 296), (205, 189, 174), (168, 183, 182, 167), (161, 176, 175, 160), (169, 184, 183, 168), (162, 177, 176, 161), (170, 185, 184, 169), (163, 178, 177, 162), (171, 186, 185, 170), (164, 179, 178, 163), (172, 187, 186, 171), (165, 180, 179, 164), (173, 188, 187, 172), (166, 181, 180, 165), (178, 193, 192, 177), (186, 201, 200, 185), (179, 194, 193, 178), (187, 202, 201, 186), (180, 195, 194, 179), (188, 203, 202, 187), (181, 196, 195, 180), (189, 204, 203, 188), (182, 197, 196, 181), (175, 190, 296), (205, 204, 189), (183, 198, 197, 182), (176, 191, 190, 175), (184, 199, 198, 183), (177, 192, 191, 176), (185, 200, 199, 184), (197, 213, 212, 196), (190, 206, 296), (205, 220, 204), (198, 214, 213, 197), (191, 207, 206, 190), (199, 215, 214, 198), (192, 208, 207, 191), (200, 216, 215, 199), (193, 209, 208, 192), (201, 217, 216, 200), (194, 210, 209, 193), (202, 218, 217, 201), (195, 211, 210, 194), (203, 219, 218, 202), (196, 212, 211, 195), (204, 220, 219, 203), (217, 232, 231, 216), (210, 225, 224, 209), (218, 233, 232, 217), (211, 226, 225, 210), (219, 234, 233, 218), (212, 227, 226, 211), (220, 235, 234, 219), (213, 228, 227, 212), (206, 221, 296), (205, 235, 220), (214, 229, 228, 213), (207, 222, 221, 206), (215, 230, 229, 214), (208, 223, 222, 207), (216, 231, 230, 215), (209, 224, 223, 208), (205, 250, 235), (229, 244, 243, 228), (222, 237, 236, 221), (230, 245, 244, 229), (223, 238, 237, 222), (231, 246, 245, 230), (224, 239, 238, 223), (232, 247, 246, 231), (225, 240, 239, 224), (233, 248, 247, 232), (226, 241, 240, 225), (234, 249, 248, 233), (227, 242, 241, 226), (235, 250, 249, 234), (228, 243, 242, 227), (221, 236, 296), (248, 263, 262, 247), (241, 256, 255, 240), (249, 264, 263, 248), (242, 257, 256, 241), (250, 265, 264, 249), (243, 258, 257, 242), (236, 251, 296), (205, 265, 250), (244, 259, 258, 243), (237, 252, 251, 236), (245, 260, 259, 244), (238, 253, 252, 237), (246, 261, 260, 245), (239, 254, 253, 238), (247, 262, 261, 246), (240, 255, 254, 239), (252, 267, 266, 251), (260, 275, 274, 259), (253, 268, 267, 252), (261, 276, 275, 260), (254, 269, 268, 253), (262, 277, 276, 261), (255, 270, 269, 254), (263, 278, 277, 262), (256, 271, 270, 255), (264, 279, 278, 263), (257, 272, 271, 256), (265, 280, 279, 264), (258, 273, 272, 257), (251, 266, 296), (205, 280, 265), (259, 274, 273, 258), (271, 286, 285, 270), (279, 294, 293, 278), (272, 287, 286, 271), (280, 295, 294, 279), (273, 288, 287, 272), (266, 281, 296), (205, 295, 280), (274, 289, 288, 273), (267, 282, 281, 266), (275, 290, 289, 274), (268, 283, 282, 267), (276, 291, 290, 275), (269, 284, 283, 268), (277, 292, 291, 276), (270, 285, 284, 269), (278, 293, 292, 277), (290, 306, 305, 289), (283, 299, 298, 282), (291, 307, 306, 290), (284, 300, 299, 283), (292, 308, 307, 291), (285, 301, 300, 284), (293, 309, 308, 292), (286, 302, 301, 285), (294, 310, 309, 293), (287, 303, 302, 286), (295, 311, 310, 294), (288, 304, 303, 287), (281, 297, 296), (205, 311, 295), (289, 305, 304, 288), (282, 298, 297, 281), (310, 325, 324, 309), (303, 318, 317, 302), (311, 326, 325, 310), (304, 319, 318, 303), (297, 312, 296), (205, 326, 311), (305, 320, 319, 304), (298, 313, 312, 297), (306, 321, 320, 305), (299, 314, 313, 298), (307, 322, 321, 306), (300, 315, 314, 299), (308, 323, 322, 307), (301, 316, 315, 300), (309, 324, 323, 308), (302, 317, 316, 301), (314, 329, 328, 313), (322, 337, 336, 321), (315, 330, 329, 314), (323, 338, 337, 322), (316, 331, 330, 315), (324, 339, 338, 323), (317, 332, 331, 316), (325, 340, 339, 324), (318, 333, 332, 317), (326, 341, 340, 325), (319, 334, 333, 318), (312, 327, 296), (205, 341, 326), (320, 335, 334, 319), (313, 328, 327, 312), (321, 336, 335, 320), (333, 348, 347, 332), (341, 356, 355, 340), (334, 349, 348, 333), (327, 342, 296), (205, 356, 341), (335, 350, 349, 334), (328, 343, 342, 327), (336, 351, 350, 335), (329, 344, 343, 328), (337, 352, 351, 336), (330, 345, 344, 329), (338, 353, 352, 337), (331, 346, 345, 330), (339, 354, 353, 338), (332, 347, 346, 331), (340, 355, 354, 339), (352, 367, 366, 351), (345, 360, 359, 344), (353, 368, 367, 352), (346, 361, 360, 345), (354, 369, 368, 353), (347, 362, 361, 346), (355, 370, 369, 354), (348, 363, 362, 347), (356, 371, 370, 355), (349, 364, 363, 348), (342, 357, 296), (205, 371, 356), (350, 365, 364, 349), (343, 358, 357, 342), (351, 366, 365, 350), (344, 359, 358, 343), (371, 386, 385, 370), (364, 379, 378, 363), (357, 372, 296), (205, 386, 371), (365, 380, 379, 364), (358, 373, 372, 357), (366, 381, 380, 365), (359, 374, 373, 358), (367, 382, 381, 366), (360, 375, 374, 359), (368, 383, 382, 367), (361, 376, 375, 360), (369, 384, 383, 368), (362, 377, 376, 361), (370, 385, 384, 369), (363, 378, 377, 362), (383, 398, 397, 382), (376, 391, 390, 375), (384, 399, 398, 383), (377, 392, 391, 376), (385, 400, 399, 384), (378, 393, 392, 377), (386, 401, 400, 385), (379, 394, 393, 378), (372, 387, 296), (205, 401, 386), (380, 395, 394, 379), (373, 388, 387, 372), (381, 396, 395, 380), (374, 389, 388, 373), (382, 397, 396, 381), (375, 390, 389, 374), (387, 402, 296), (205, 416, 401), (395, 410, 409, 394), (388, 403, 402, 387), (396, 411, 410, 395), (389, 404, 403, 388), (397, 412, 411, 396), (390, 405, 404, 389), (398, 413, 412, 397), (391, 406, 405, 390), (399, 414, 413, 398), (392, 407, 406, 391), (400, 415, 414, 399), (393, 408, 407, 392), (401, 416, 415, 400), (394, 409, 408, 393), (406, 421, 420, 405), (414, 429, 428, 413), (407, 422, 421, 406), (415, 430, 429, 414), (408, 423, 422, 407), (416, 431, 430, 415), (409, 424, 423, 408), (402, 417, 296), (205, 431, 416), (410, 425, 424, 409), (403, 418, 417, 402), (411, 426, 425, 410), (404, 419, 418, 403), (412, 427, 426, 411), (405, 420, 419, 404), (413, 428, 427, 412), (425, 440, 439, 424), (418, 433, 432, 417), (426, 441, 440, 425), (419, 434, 433, 418), (427, 442, 441, 426), (420, 435, 434, 419), (428, 443, 442, 427), (421, 436, 435, 420), (429, 444, 443, 428), (422, 437, 436, 421), (430, 445, 444, 429), (423, 438, 437, 422), (431, 446, 445, 430), (424, 439, 438, 423), (417, 432, 296), (205, 446, 431), (444, 459, 458, 443), (437, 452, 451, 436), (445, 460, 459, 444), (438, 453, 452, 437), (446, 461, 460, 445), (439, 454, 453, 438), (432, 447, 296), (205, 461, 446), (440, 455, 454, 439), (433, 448, 447, 432), (441, 456, 455, 440), (434, 449, 448, 433), (442, 457, 456, 441), (435, 450, 449, 434), (443, 458, 457, 442), (436, 451, 450, 435), (448, 463, 462, 447), (456, 471, 470, 455), (449, 464, 463, 448), (457, 472, 471, 456), (450, 465, 464, 449), (458, 473, 472, 457), (451, 466, 465, 450), (459, 474, 473, 458), (452, 467, 466, 451), (460, 475, 474, 459), (453, 468, 467, 452), (461, 476, 475, 460), (454, 469, 468, 453), (447, 462, 296), (205, 476, 461), (455, 470, 469, 454), (467, 5, 4, 466), (475, 480, 9, 474), (468, 6, 5, 467), (476, 481, 480, 475), (469, 7, 6, 468), (462, 0, 296), (205, 481, 476), (470, 8, 7, 469), (463, 1, 0, 462), (471, 477, 8, 470), (464, 2, 1, 463), (472, 478, 477, 471), (465, 3, 2, 464), (473, 479, 478, 472), (466, 4, 3, 465), (474, 9, 479, 473), (491, 961, 503, 504), (487, 486, 496, 497), (962, 491, 504, 505), (488, 487, 497, 498), (963, 962, 505, 506), (489, 488, 498, 499), (482, 778, 492), (687, 963, 506), (490, 489, 499, 500), (483, 482, 492, 493), (959, 490, 500, 501), (484, 483, 493, 494), (960, 959, 501, 502), (485, 484, 494, 495), (961, 960, 502, 503), (486, 485, 495, 496), (503, 502, 517, 518), (496, 495, 510, 511), (504, 503, 518, 519), (497, 496, 511, 512), (505, 504, 519, 520), (498, 497, 512, 513), (506, 505, 520, 521), (499, 498, 513, 514), (492, 778, 507), (687, 506, 521), (500, 499, 514, 515), (493, 492, 507, 508), (501, 500, 515, 516), (494, 493, 508, 509), (502, 501, 516, 517), (495, 494, 509, 510), (507, 778, 522), (687, 521, 536), (515, 514, 529, 530), (508, 507, 522, 523), (516, 515, 530, 531), (509, 508, 523, 524), (517, 516, 531, 532), (510, 509, 524, 525), (518, 517, 532, 533), (511, 510, 525, 526), (519, 518, 533, 534), (512, 511, 526, 527), (520, 519, 534, 535), (513, 512, 527, 528), (521, 520, 535, 536), (514, 513, 528, 529), (526, 525, 540, 541), (534, 533, 548, 549), (527, 526, 541, 542), (535, 534, 549, 550), (528, 527, 542, 543), (536, 535, 550, 551), (529, 528, 543, 544), (522, 778, 537), (687, 536, 551), (530, 529, 544, 545), (523, 522, 537, 538), (531, 530, 545, 546), (524, 523, 538, 539), (532, 531, 546, 547), (525, 524, 539, 540), (533, 532, 547, 548), (545, 544, 559, 560), (538, 537, 552, 553), (546, 545, 560, 561), (539, 538, 553, 554), (547, 546, 561, 562), (540, 539, 554, 555), (548, 547, 562, 563), (541, 540, 555, 556), (549, 548, 563, 564), (542, 541, 556, 557), (550, 549, 564, 565), (543, 542, 557, 558), (551, 550, 565, 566), (544, 543, 558, 559), (537, 778, 552), (687, 551, 566), (564, 563, 578, 579), (557, 556, 571, 572), (565, 564, 579, 580), (558, 557, 572, 573), (566, 565, 580, 581), (559, 558, 573, 574), (552, 778, 567), (687, 566, 581), (560, 559, 574, 575), (553, 552, 567, 568), (561, 560, 575, 576), (554, 553, 568, 569), (562, 561, 576, 577), (555, 554, 569, 570), (563, 562, 577, 578), (556, 555, 570, 571), (576, 575, 590, 591), (569, 568, 583, 584), (577, 576, 591, 592), (570, 569, 584, 585), (578, 577, 592, 593), (571, 570, 585, 586), (579, 578, 593, 594), (572, 571, 586, 587), (580, 579, 594, 595), (573, 572, 587, 588), (581, 580, 595, 596), (574, 573, 588, 589), (567, 778, 582), (687, 581, 596), (575, 574, 589, 590), (568, 567, 582, 583), (595, 594, 609, 610), (588, 587, 602, 603), (596, 595, 610, 611), (589, 588, 603, 604), (582, 778, 597), (687, 596, 611), (590, 589, 604, 605), (583, 582, 597, 598), (591, 590, 605, 606), (584, 583, 598, 599), (592, 591, 606, 607), (585, 584, 599, 600), (593, 592, 607, 608), (586, 585, 600, 601), (594, 593, 608, 609), (587, 586, 601, 602), (599, 598, 613, 614), (607, 606, 621, 622), (600, 599, 614, 615), (608, 607, 622, 623), (601, 600, 615, 616), (609, 608, 623, 624), (602, 601, 616, 617), (610, 609, 624, 625), (603, 602, 617, 618), (611, 610, 625, 626), (604, 603, 618, 619), (597, 778, 612), (687, 611, 626), (605, 604, 619, 620), (598, 597, 612, 613), (606, 605, 620, 621), (618, 617, 632, 633), (626, 625, 640, 641), (619, 618, 633, 634), (612, 778, 627), (687, 626, 641), (620, 619, 634, 635), (613, 612, 627, 628), (621, 620, 635, 636), (614, 613, 628, 629), (622, 621, 636, 637), (615, 614, 629, 630), (623, 622, 637, 638), (616, 615, 630, 631), (624, 623, 638, 639), (617, 616, 631, 632), (625, 624, 639, 640), (637, 636, 651, 652), (630, 629, 644, 645), (638, 637, 652, 653), (631, 630, 645, 646), (639, 638, 653, 654), (632, 631, 646, 647), (640, 639, 654, 655), (633, 632, 647, 648), (641, 640, 655, 656), (634, 633, 648, 649), (627, 778, 642), (687, 641, 656), (635, 634, 649, 650), (628, 627, 642, 643), (636, 635, 650, 651), (629, 628, 643, 644), (656, 655, 670, 671), (649, 648, 663, 664), (642, 778, 657), (687, 656, 671), (650, 649, 664, 665), (643, 642, 657, 658), (651, 650, 665, 666), (644, 643, 658, 659), (652, 651, 666, 667), (645, 644, 659, 660), (653, 652, 667, 668), (646, 645, 660, 661), (654, 653, 668, 669), (647, 646, 661, 662), (655, 654, 669, 670), (648, 647, 662, 663), (660, 659, 674, 675), (668, 667, 682, 683), (661, 660, 675, 676), (669, 668, 683, 684), (662, 661, 676, 677), (670, 669, 684, 685), (663, 662, 677, 678), (671, 670, 685, 686), (664, 663, 678, 679), (657, 778, 672), (687, 671, 686), (665, 664, 679, 680), (658, 657, 672, 673), (666, 665, 680, 681), (659, 658, 673, 674), (667, 666, 681, 682), (679, 678, 694, 695), (672, 778, 688), (687, 686, 702), (680, 679, 695, 696), (673, 672, 688, 689), (681, 680, 696, 697), (674, 673, 689, 690), (682, 681, 697, 698), (675, 674, 690, 691), (683, 682, 698, 699), (676, 675, 691, 692), (684, 683, 699, 700), (677, 676, 692, 693), (685, 684, 700, 701), (678, 677, 693, 694), (686, 685, 701, 702), (699, 698, 713, 714), (692, 691, 706, 707), (700, 699, 714, 715), (693, 692, 707, 708), (701, 700, 715, 716), (694, 693, 708, 709), (702, 701, 716, 717), (695, 694, 709, 710), (688, 778, 703), (687, 702, 717), (696, 695, 710, 711), (689, 688, 703, 704), (697, 696, 711, 712), (690, 689, 704, 705), (698, 697, 712, 713), (691, 690, 705, 706), (687, 717, 732), (711, 710, 725, 726), (704, 703, 718, 719), (712, 711, 726, 727), (705, 704, 719, 720), (713, 712, 727, 728), (706, 705, 720, 721), (714, 713, 728, 729), (707, 706, 721, 722), (715, 714, 729, 730), (708, 707, 722, 723), (716, 715, 730, 731), (709, 708, 723, 724), (717, 716, 731, 732), (710, 709, 724, 725), (703, 778, 718), (730, 729, 744, 745), (723, 722, 737, 738), (731, 730, 745, 746), (724, 723, 738, 739), (732, 731, 746, 747), (725, 724, 739, 740), (718, 778, 733), (687, 732, 747), (726, 725, 740, 741), (719, 718, 733, 734), (727, 726, 741, 742), (720, 719, 734, 735), (728, 727, 742, 743), (721, 720, 735, 736), (729, 728, 743, 744), (722, 721, 736, 737), (734, 733, 748, 749), (742, 741, 756, 757), (735, 734, 749, 750), (743, 742, 757, 758), (736, 735, 750, 751), (744, 743, 758, 759), (737, 736, 751, 752), (745, 744, 759, 760), (738, 737, 752, 753), (746, 745, 760, 761), (739, 738, 753, 754), (747, 746, 761, 762), (740, 739, 754, 755), (733, 778, 748), (687, 747, 762), (741, 740, 755, 756), (753, 752, 767, 768), (761, 760, 775, 776), (754, 753, 768, 769), (762, 761, 776, 777), (755, 754, 769, 770), (748, 778, 763), (687, 762, 777), (756, 755, 770, 771), (749, 748, 763, 764), (757, 756, 771, 772), (750, 749, 764, 765), (758, 757, 772, 773), (751, 750, 765, 766), (759, 758, 773, 774), (752, 751, 766, 767), (760, 759, 774, 775), (772, 771, 787, 788), (765, 764, 780, 781), (773, 772, 788, 789), (766, 765, 781, 782), (774, 773, 789, 790), (767, 766, 782, 783), (775, 774, 790, 791), (768, 767, 783, 784), (776, 775, 791, 792), (769, 768, 784, 785), (777, 776, 792, 793), (770, 769, 785, 786), (763, 778, 779), (687, 777, 793), (771, 770, 786, 787), (764, 763, 779, 780), (792, 791, 806, 807), (785, 784, 799, 800), (793, 792, 807, 808), (786, 785, 800, 801), (779, 778, 794), (687, 793, 808), (787, 786, 801, 802), (780, 779, 794, 795), (788, 787, 802, 803), (781, 780, 795, 796), (789, 788, 803, 804), (782, 781, 796, 797), (790, 789, 804, 805), (783, 782, 797, 798), (791, 790, 805, 806), (784, 783, 798, 799), (796, 795, 810, 811), (804, 803, 818, 819), (797, 796, 811, 812), (805, 804, 819, 820), (798, 797, 812, 813), (806, 805, 820, 821), (799, 798, 813, 814), (807, 806, 821, 822), (800, 799, 814, 815), (808, 807, 822, 823), (801, 800, 815, 816), (794, 778, 809), (687, 808, 823), (802, 801, 816, 817), (795, 794, 809, 810), (803, 802, 817, 818), (815, 814, 829, 830), (823, 822, 837, 838), (816, 815, 830, 831), (809, 778, 824), (687, 823, 838), (817, 816, 831, 832), (810, 809, 824, 825), (818, 817, 832, 833), (811, 810, 825, 826), (819, 818, 833, 834), (812, 811, 826, 827), (820, 819, 834, 835), (813, 812, 827, 828), (821, 820, 835, 836), (814, 813, 828, 829), (822, 821, 836, 837), (834, 833, 848, 849), (827, 826, 841, 842), (835, 834, 849, 850), (828, 827, 842, 843), (836, 835, 850, 851), (829, 828, 843, 844), (837, 836, 851, 852), (830, 829, 844, 845), (838, 837, 852, 853), (831, 830, 845, 846), (824, 778, 839), (687, 838, 853), (832, 831, 846, 847), (825, 824, 839, 840), (833, 832, 847, 848), (826, 825, 840, 841), (853, 852, 867, 868), (846, 845, 860, 861), (839, 778, 854), (687, 853, 868), (847, 846, 861, 862), (840, 839, 854, 855), (848, 847, 862, 863), (841, 840, 855, 856), (849, 848, 863, 864), (842, 841, 856, 857), (850, 849, 864, 865), (843, 842, 857, 858), (851, 850, 865, 866), (844, 843, 858, 859), (852, 851, 866, 867), (845, 844, 859, 860), (865, 864, 879, 880), (858, 857, 872, 873), (866, 865, 880, 881), (859, 858, 873, 874), (867, 866, 881, 882), (860, 859, 874, 875), (868, 867, 882, 883), (861, 860, 875, 876), (854, 778, 869), (687, 868, 883), (862, 861, 876, 877), (855, 854, 869, 870), (863, 862, 877, 878), (856, 855, 870, 871), (864, 863, 878, 879), (857, 856, 871, 872), (869, 778, 884), (687, 883, 898), (877, 876, 891, 892), (870, 869, 884, 885), (878, 877, 892, 893), (871, 870, 885, 886), (879, 878, 893, 894), (872, 871, 886, 887), (880, 879, 894, 895), (873, 872, 887, 888), (881, 880, 895, 896), (874, 873, 888, 889), (882, 881, 896, 897), (875, 874, 889, 890), (883, 882, 897, 898), (876, 875, 890, 891), (888, 887, 902, 903), (896, 895, 910, 911), (889, 888, 903, 904), (897, 896, 911, 912), (890, 889, 904, 905), (898, 897, 912, 913), (891, 890, 905, 906), (884, 778, 899), (687, 898, 913), (892, 891, 906, 907), (885, 884, 899, 900), (893, 892, 907, 908), (886, 885, 900, 901), (894, 893, 908, 909), (887, 886, 901, 902), (895, 894, 909, 910), (907, 906, 921, 922), (900, 899, 914, 915), (908, 907, 922, 923), (901, 900, 915, 916), (909, 908, 923, 924), (902, 901, 916, 917), (910, 909, 924, 925), (903, 902, 917, 918), (911, 910, 925, 926), (904, 903, 918, 919), (912, 911, 926, 927), (905, 904, 919, 920), (913, 912, 927, 928), (906, 905, 920, 921), (899, 778, 914), (687, 913, 928), (926, 925, 940, 941), (919, 918, 933, 934), (927, 926, 941, 942), (920, 919, 934, 935), (928, 927, 942, 943), (921, 920, 935, 936), (914, 778, 929), (687, 928, 943), (922, 921, 936, 937), (915, 914, 929, 930), (923, 922, 937, 938), (916, 915, 930, 931), (924, 923, 938, 939), (917, 916, 931, 932), (925, 924, 939, 940), (918, 917, 932, 933), (930, 929, 944, 945), (938, 937, 952, 953), (931, 930, 945, 946), (939, 938, 953, 954), (932, 931, 946, 947), (940, 939, 954, 955), (933, 932, 947, 948), (941, 940, 955, 956), (934, 933, 948, 949), (942, 941, 956, 957), (935, 934, 949, 950), (943, 942, 957, 958), (936, 935, 950, 951), (929, 778, 944), (687, 943, 958), (937, 936, 951, 952), (949, 948, 486, 487), (957, 956, 491, 962), (950, 949, 487, 488), (958, 957, 962, 963), (951, 950, 488, 489), (944, 778, 482), (687, 958, 963), (952, 951, 489, 490), (945, 944, 482, 483), (953, 952, 490, 959), (946, 945, 483, 484), (954, 953, 959, 960), (947, 946, 484, 485), (955, 954, 960, 961), (948, 947, 485, 486), (956, 955, 961, 491)])
me_sphere.use_remesh_preserve_volume = False
me_sphere.use_remesh_preserve_attributes = False
me_sphere.use_mirror_vertex_groups = False
me_sphere.update()

# ---- objects
ob_sphere = bpy.data.objects.new('Sphere', me_sphere)
ob_lamp = bpy.data.objects.new('Lamp', light_lamp)
ob_camera = bpy.data.objects.new('Camera', cam_camera)

# ---- transforms, parenting, visibility, modifiers, constraints
ob_sphere.location = (0.0, 0.0, 0.0)
ob_sphere.scale = (1.0, 1.0, 1.729)
ob_sphere.lineart.crease_threshold = 0.0
ob_lamp.location = (4.076, 1.005, 5.904)
ob_lamp.rotation_euler = (0.6503, 0.05522, 1.866)
ob_lamp.lock_rotations_4d = False
ob_lamp.empty_display_type = 'ARROWS'
ob_lamp.color = (0.0, 0.0, 0.0, 0.0)
ob_lamp.lineart.crease_threshold = 0.0
ob_camera.location = (7.481, -6.508, 5.344)
ob_camera.rotation_euler = (1.109, 0.0, 0.8149)
ob_camera.lock_rotations_4d = False
ob_camera.empty_display_type = 'ARROWS'
ob_camera.color = (0.0, 0.0, 0.0, 0.0)
ob_camera.display_type = 'WIRE'
ob_camera.lineart.crease_threshold = 0.0

# ---- collection membership
col_collection_1.objects.link(ob_sphere)
col_collection_1.objects.link(ob_lamp)
col_collection_1.objects.link(ob_camera)

# ---- scene / render settings (as saved in the file)
scene.camera = ob_camera
scene.frame_start = 1; scene.frame_end = 250; scene.frame_set(1)
scene.render.engine = 'BLENDER_EEVEE_NEXT'
scene.render.resolution_percentage = 50
scene.render.dither_intensity = 0.0
scene.cycles.use_denoising = False
scene.cycles.samples = 128
scene.cycles.sampling_pattern = 'TABULATED_SOBOL'
scene.cycles.use_adaptive_sampling = False
scene.cycles.use_light_tree = False
scene.cycles.blur_glossy = 0.0
scene.cycles.sample_clamp_indirect = 0.0
scene.view_settings.view_transform = 'Standard'
bpy.context.view_layer.update()
